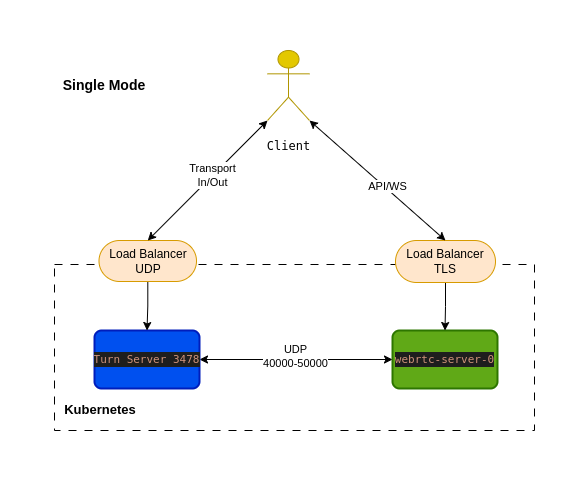

The diagram above was exported from draw.io. Its source (the exported page's mxGraphModel, read from the mxfile embedded in the PNG):
<mxGraphModel dx="1434" dy="723" grid="1" gridSize="10" guides="1" tooltips="1" connect="1" arrows="1" fold="1" page="1" pageScale="1" pageWidth="827" pageHeight="1169" math="0" shadow="0">
  <root>
    <mxCell id="0" />
    <mxCell id="1" parent="0" />
    <mxCell id="LXhBKaD5aENasFggJK_7-39" value="" style="rounded=0;whiteSpace=wrap;html=1;fillColor=none;dashed=1;dashPattern=8 8;" vertex="1" parent="1">
      <mxGeometry x="150" y="254" width="480" height="166" as="geometry" />
    </mxCell>
    <mxCell id="LXhBKaD5aENasFggJK_7-4" style="edgeStyle=orthogonalEdgeStyle;rounded=0;orthogonalLoop=1;jettySize=auto;html=1;exitX=0.5;exitY=1;exitDx=0;exitDy=0;exitPerimeter=0;" edge="1" parent="1">
      <mxGeometry relative="1" as="geometry">
        <mxPoint x="479" y="255" as="sourcePoint" />
        <mxPoint x="479" y="255" as="targetPoint" />
      </mxGeometry>
    </mxCell>
    <mxCell id="LXhBKaD5aENasFggJK_7-5" value="&lt;div style=&quot;color: rgb(212, 212, 212); background-color: rgb(30, 30, 30); font-family: &amp;quot;Droid Sans Mono&amp;quot;, &amp;quot;monospace&amp;quot;, monospace; font-size: 11px; line-height: 15px; white-space: pre;&quot;&gt;&lt;span style=&quot;color: #ce9178;&quot;&gt;webrtc-server-0&lt;/span&gt;&lt;/div&gt;" style="rounded=1;whiteSpace=wrap;html=1;absoluteArcSize=1;arcSize=14;strokeWidth=2;fillColor=#60a917;strokeColor=#2D7600;fontColor=#ffffff;" vertex="1" parent="1">
      <mxGeometry x="488" y="320" width="105" height="58" as="geometry" />
    </mxCell>
    <mxCell id="LXhBKaD5aENasFggJK_7-15" value="&lt;pre&gt;Client&lt;/pre&gt;" style="shape=umlActor;verticalLabelPosition=bottom;verticalAlign=top;html=1;outlineConnect=0;fillColor=#e3c800;strokeColor=#B09500;fontColor=#000000;" vertex="1" parent="1">
      <mxGeometry x="363" y="40" width="42" height="70" as="geometry" />
    </mxCell>
    <mxCell id="LXhBKaD5aENasFggJK_7-43" value="" style="edgeStyle=orthogonalEdgeStyle;rounded=0;orthogonalLoop=1;jettySize=auto;html=1;startArrow=classic;startFill=1;" edge="1" parent="1" source="LXhBKaD5aENasFggJK_7-40" target="LXhBKaD5aENasFggJK_7-5">
      <mxGeometry relative="1" as="geometry" />
    </mxCell>
    <mxCell id="LXhBKaD5aENasFggJK_7-48" value="UDP&lt;div&gt;40000-50000&lt;/div&gt;" style="edgeLabel;html=1;align=center;verticalAlign=middle;resizable=0;points=[];" vertex="1" connectable="0" parent="LXhBKaD5aENasFggJK_7-43">
      <mxGeometry x="-0.0105" y="4" relative="1" as="geometry">
        <mxPoint as="offset" />
      </mxGeometry>
    </mxCell>
    <mxCell id="LXhBKaD5aENasFggJK_7-40" value="&lt;div style=&quot;color: rgb(212, 212, 212); background-color: rgb(30, 30, 30); font-family: &amp;quot;Droid Sans Mono&amp;quot;, &amp;quot;monospace&amp;quot;, monospace; font-size: 11px; line-height: 15px; white-space: pre;&quot;&gt;&lt;span style=&quot;color: rgb(206, 145, 120);&quot;&gt;Turn Server &lt;/span&gt;&lt;span style=&quot;color: light-dark(rgb(206, 145, 120), rgb(145, 93, 71)); background-color: light-dark(rgb(30, 30, 30), rgb(211, 211, 211));&quot;&gt;3478&lt;/span&gt;&lt;/div&gt;" style="rounded=1;whiteSpace=wrap;html=1;absoluteArcSize=1;arcSize=14;strokeWidth=2;fillColor=#0050ef;strokeColor=#001DBC;align=center;verticalAlign=middle;fontFamily=Helvetica;fontSize=12;fontColor=#ffffff;gradientColor=none;" vertex="1" parent="1">
      <mxGeometry x="190" y="320" width="105" height="58" as="geometry" />
    </mxCell>
    <mxCell id="LXhBKaD5aENasFggJK_7-51" value="" style="edgeStyle=orthogonalEdgeStyle;rounded=0;orthogonalLoop=1;jettySize=auto;html=1;" edge="1" parent="1" source="LXhBKaD5aENasFggJK_7-46" target="LXhBKaD5aENasFggJK_7-40">
      <mxGeometry relative="1" as="geometry" />
    </mxCell>
    <mxCell id="LXhBKaD5aENasFggJK_7-46" value="Load Balancer&lt;div&gt;UDP&lt;/div&gt;" style="rounded=1;whiteSpace=wrap;html=1;arcSize=50;fillColor=#ffe6cc;strokeColor=#d79b00;" vertex="1" parent="1">
      <mxGeometry x="194.5" y="230" width="97.5" height="41" as="geometry" />
    </mxCell>
    <mxCell id="LXhBKaD5aENasFggJK_7-57" value="" style="edgeStyle=orthogonalEdgeStyle;rounded=0;orthogonalLoop=1;jettySize=auto;html=1;" edge="1" parent="1" source="LXhBKaD5aENasFggJK_7-49" target="LXhBKaD5aENasFggJK_7-5">
      <mxGeometry relative="1" as="geometry" />
    </mxCell>
    <mxCell id="LXhBKaD5aENasFggJK_7-49" value="Load Balancer&lt;div&gt;TLS&lt;/div&gt;" style="rounded=1;whiteSpace=wrap;html=1;arcSize=50;fillColor=#ffe6cc;strokeColor=#d79b00;" vertex="1" parent="1">
      <mxGeometry x="491" y="230" width="100" height="42" as="geometry" />
    </mxCell>
    <mxCell id="LXhBKaD5aENasFggJK_7-53" value="" style="endArrow=classic;startArrow=classic;html=1;rounded=0;exitX=0.5;exitY=0;exitDx=0;exitDy=0;entryX=0;entryY=1;entryDx=0;entryDy=0;entryPerimeter=0;" edge="1" parent="1" source="LXhBKaD5aENasFggJK_7-46" target="LXhBKaD5aENasFggJK_7-15">
      <mxGeometry width="50" height="50" relative="1" as="geometry">
        <mxPoint x="300" y="210" as="sourcePoint" />
        <mxPoint x="350" y="160" as="targetPoint" />
      </mxGeometry>
    </mxCell>
    <mxCell id="LXhBKaD5aENasFggJK_7-54" value="Transport&lt;div&gt;In/Out&lt;/div&gt;" style="edgeLabel;html=1;align=center;verticalAlign=middle;resizable=0;points=[];" vertex="1" connectable="0" parent="LXhBKaD5aENasFggJK_7-53">
      <mxGeometry x="0.0832" y="1" relative="1" as="geometry">
        <mxPoint as="offset" />
      </mxGeometry>
    </mxCell>
    <mxCell id="LXhBKaD5aENasFggJK_7-55" value="" style="endArrow=classic;startArrow=classic;html=1;rounded=0;entryX=1;entryY=1;entryDx=0;entryDy=0;entryPerimeter=0;exitX=0.5;exitY=0;exitDx=0;exitDy=0;" edge="1" parent="1" source="LXhBKaD5aENasFggJK_7-49" target="LXhBKaD5aENasFggJK_7-15">
      <mxGeometry width="50" height="50" relative="1" as="geometry">
        <mxPoint x="530" y="190" as="sourcePoint" />
        <mxPoint x="580" y="140" as="targetPoint" />
      </mxGeometry>
    </mxCell>
    <mxCell id="LXhBKaD5aENasFggJK_7-56" value="API/WS" style="edgeLabel;html=1;align=center;verticalAlign=middle;resizable=0;points=[];" vertex="1" connectable="0" parent="LXhBKaD5aENasFggJK_7-55">
      <mxGeometry x="-0.1201" y="-2" relative="1" as="geometry">
        <mxPoint as="offset" />
      </mxGeometry>
    </mxCell>
    <mxCell id="LXhBKaD5aENasFggJK_7-58" value="&lt;b&gt;&lt;font style=&quot;font-size: 13px;&quot;&gt;Kubernetes&lt;/font&gt;&lt;/b&gt;" style="text;html=1;align=center;verticalAlign=middle;whiteSpace=wrap;rounded=0;" vertex="1" parent="1">
      <mxGeometry x="166" y="384" width="60" height="30" as="geometry" />
    </mxCell>
    <mxCell id="LXhBKaD5aENasFggJK_7-59" value="Single Mode" style="text;html=1;align=center;verticalAlign=middle;whiteSpace=wrap;rounded=1;fontStyle=1;fontSize=14;shadow=1;" vertex="1" parent="1">
      <mxGeometry x="150" y="60" width="100" height="30" as="geometry" />
    </mxCell>
  </root>
</mxGraphModel>